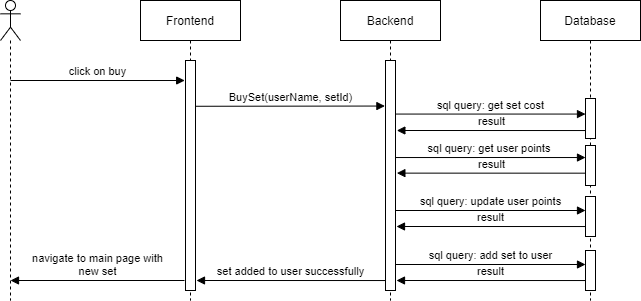

The diagram above was exported from draw.io. Its source (the exported page's mxGraphModel, read from the mxfile embedded in the PNG):
<mxGraphModel dx="569" dy="282" grid="1" gridSize="10" guides="1" tooltips="1" connect="1" arrows="1" fold="1" page="1" pageScale="1" pageWidth="1100" pageHeight="850" math="0" shadow="0">
  <root>
    <mxCell id="0" />
    <mxCell id="1" parent="0" />
    <mxCell id="geiPaBiy6xUl0dIw9Itd-1" value="" style="shape=umlLifeline;participant=umlActor;perimeter=lifelinePerimeter;whiteSpace=wrap;html=1;container=1;collapsible=0;recursiveResize=0;verticalAlign=top;spacingTop=36;outlineConnect=0;" vertex="1" parent="1">
      <mxGeometry x="220" y="260" width="20" height="300" as="geometry" />
    </mxCell>
    <mxCell id="geiPaBiy6xUl0dIw9Itd-2" value="click on buy" style="html=1;verticalAlign=bottom;endArrow=block;entryX=-0.083;entryY=0.087;entryDx=0;entryDy=0;entryPerimeter=0;" edge="1" parent="geiPaBiy6xUl0dIw9Itd-1" target="geiPaBiy6xUl0dIw9Itd-4">
      <mxGeometry width="80" relative="1" as="geometry">
        <mxPoint x="10" y="80" as="sourcePoint" />
        <mxPoint x="90" y="80" as="targetPoint" />
      </mxGeometry>
    </mxCell>
    <mxCell id="geiPaBiy6xUl0dIw9Itd-3" value="Frontend" style="shape=umlLifeline;perimeter=lifelinePerimeter;whiteSpace=wrap;html=1;container=1;collapsible=0;recursiveResize=0;outlineConnect=0;" vertex="1" parent="1">
      <mxGeometry x="360" y="260" width="100" height="300" as="geometry" />
    </mxCell>
    <mxCell id="geiPaBiy6xUl0dIw9Itd-4" value="" style="html=1;points=[];perimeter=orthogonalPerimeter;" vertex="1" parent="geiPaBiy6xUl0dIw9Itd-3">
      <mxGeometry x="45" y="60" width="10" height="230" as="geometry" />
    </mxCell>
    <mxCell id="geiPaBiy6xUl0dIw9Itd-5" value="Backend" style="shape=umlLifeline;perimeter=lifelinePerimeter;whiteSpace=wrap;html=1;container=1;collapsible=0;recursiveResize=0;outlineConnect=0;" vertex="1" parent="1">
      <mxGeometry x="560" y="260" width="100" height="300" as="geometry" />
    </mxCell>
    <mxCell id="geiPaBiy6xUl0dIw9Itd-6" value="" style="html=1;points=[];perimeter=orthogonalPerimeter;" vertex="1" parent="geiPaBiy6xUl0dIw9Itd-5">
      <mxGeometry x="45" y="60" width="10" height="230" as="geometry" />
    </mxCell>
    <mxCell id="geiPaBiy6xUl0dIw9Itd-7" value="Database" style="shape=umlLifeline;perimeter=lifelinePerimeter;whiteSpace=wrap;html=1;container=1;collapsible=0;recursiveResize=0;outlineConnect=0;" vertex="1" parent="1">
      <mxGeometry x="760" y="260" width="100" height="300" as="geometry" />
    </mxCell>
    <mxCell id="geiPaBiy6xUl0dIw9Itd-8" value="" style="html=1;points=[];perimeter=orthogonalPerimeter;" vertex="1" parent="geiPaBiy6xUl0dIw9Itd-7">
      <mxGeometry x="45" y="98" width="10" height="40" as="geometry" />
    </mxCell>
    <mxCell id="geiPaBiy6xUl0dIw9Itd-9" value="BuySet(userName, setId)" style="html=1;verticalAlign=bottom;endArrow=block;exitX=1.035;exitY=0.199;exitDx=0;exitDy=0;exitPerimeter=0;entryX=-0.061;entryY=0.198;entryDx=0;entryDy=0;entryPerimeter=0;" edge="1" parent="1" source="geiPaBiy6xUl0dIw9Itd-4" target="geiPaBiy6xUl0dIw9Itd-6">
      <mxGeometry width="80" relative="1" as="geometry">
        <mxPoint x="420" y="360" as="sourcePoint" />
        <mxPoint x="605" y="360.0000000000001" as="targetPoint" />
      </mxGeometry>
    </mxCell>
    <mxCell id="geiPaBiy6xUl0dIw9Itd-10" value="sql query: get set cost" style="html=1;verticalAlign=bottom;endArrow=block;exitX=0.968;exitY=0.272;exitDx=0;exitDy=0;exitPerimeter=0;" edge="1" parent="1">
      <mxGeometry width="80" relative="1" as="geometry">
        <mxPoint x="614.6800000000001" y="373.56000000000006" as="sourcePoint" />
        <mxPoint x="805" y="373.56000000000006" as="targetPoint" />
      </mxGeometry>
    </mxCell>
    <mxCell id="geiPaBiy6xUl0dIw9Itd-11" value="result" style="html=1;verticalAlign=bottom;endArrow=block;exitX=-0.036;exitY=0.834;exitDx=0;exitDy=0;exitPerimeter=0;" edge="1" parent="1">
      <mxGeometry width="80" relative="1" as="geometry">
        <mxPoint x="804.6399999999999" y="486.03999999999985" as="sourcePoint" />
        <mxPoint x="616" y="486.0000000000001" as="targetPoint" />
        <Array as="points">
          <mxPoint x="616" y="486" />
        </Array>
      </mxGeometry>
    </mxCell>
    <mxCell id="geiPaBiy6xUl0dIw9Itd-12" value="set added to user successfully" style="html=1;verticalAlign=bottom;endArrow=block;exitX=-0.036;exitY=0.834;exitDx=0;exitDy=0;exitPerimeter=0;" edge="1" parent="1">
      <mxGeometry width="80" relative="1" as="geometry">
        <mxPoint x="604.6399999999999" y="540.04" as="sourcePoint" />
        <mxPoint x="416" y="540" as="targetPoint" />
        <Array as="points">
          <mxPoint x="416" y="540" />
        </Array>
      </mxGeometry>
    </mxCell>
    <mxCell id="geiPaBiy6xUl0dIw9Itd-13" value="navigate to main page with&lt;br&gt;new set" style="html=1;verticalAlign=bottom;endArrow=block;" edge="1" parent="1">
      <mxGeometry width="80" relative="1" as="geometry">
        <mxPoint x="404" y="540" as="sourcePoint" />
        <mxPoint x="230" y="540.0000000000001" as="targetPoint" />
        <Array as="points">
          <mxPoint x="230" y="540" />
        </Array>
      </mxGeometry>
    </mxCell>
    <mxCell id="geiPaBiy6xUl0dIw9Itd-15" value="" style="html=1;points=[];perimeter=orthogonalPerimeter;" vertex="1" parent="1">
      <mxGeometry x="805" y="405" width="10" height="40" as="geometry" />
    </mxCell>
    <mxCell id="geiPaBiy6xUl0dIw9Itd-16" value="" style="html=1;points=[];perimeter=orthogonalPerimeter;" vertex="1" parent="1">
      <mxGeometry x="805" y="456" width="10" height="40" as="geometry" />
    </mxCell>
    <mxCell id="geiPaBiy6xUl0dIw9Itd-17" value="result" style="html=1;verticalAlign=bottom;endArrow=block;exitX=-0.036;exitY=0.834;exitDx=0;exitDy=0;exitPerimeter=0;" edge="1" parent="1">
      <mxGeometry width="80" relative="1" as="geometry">
        <mxPoint x="804.9999999999999" y="390.03999999999985" as="sourcePoint" />
        <mxPoint x="616.36" y="390.0000000000001" as="targetPoint" />
        <Array as="points">
          <mxPoint x="616.36" y="390" />
        </Array>
      </mxGeometry>
    </mxCell>
    <mxCell id="geiPaBiy6xUl0dIw9Itd-19" value="sql query: get user points&amp;nbsp;" style="html=1;verticalAlign=bottom;endArrow=block;exitX=0.968;exitY=0.272;exitDx=0;exitDy=0;exitPerimeter=0;" edge="1" parent="1">
      <mxGeometry width="80" relative="1" as="geometry">
        <mxPoint x="614.6800000000001" y="417.03" as="sourcePoint" />
        <mxPoint x="805" y="417.03" as="targetPoint" />
      </mxGeometry>
    </mxCell>
    <mxCell id="geiPaBiy6xUl0dIw9Itd-20" value="result" style="html=1;verticalAlign=bottom;endArrow=block;exitX=-0.036;exitY=0.834;exitDx=0;exitDy=0;exitPerimeter=0;" edge="1" parent="1">
      <mxGeometry width="80" relative="1" as="geometry">
        <mxPoint x="805" y="432.66999999999985" as="sourcePoint" />
        <mxPoint x="616.3600000000001" y="432.6300000000001" as="targetPoint" />
        <Array as="points">
          <mxPoint x="616.36" y="432.63" />
        </Array>
      </mxGeometry>
    </mxCell>
    <mxCell id="geiPaBiy6xUl0dIw9Itd-21" value="sql query: update user points" style="html=1;verticalAlign=bottom;endArrow=block;exitX=0.968;exitY=0.272;exitDx=0;exitDy=0;exitPerimeter=0;" edge="1" parent="1">
      <mxGeometry width="80" relative="1" as="geometry">
        <mxPoint x="614.6800000000001" y="470" as="sourcePoint" />
        <mxPoint x="805" y="470" as="targetPoint" />
      </mxGeometry>
    </mxCell>
    <mxCell id="geiPaBiy6xUl0dIw9Itd-22" value="result" style="html=1;verticalAlign=bottom;endArrow=block;exitX=-0.036;exitY=0.834;exitDx=0;exitDy=0;exitPerimeter=0;" edge="1" parent="1">
      <mxGeometry width="80" relative="1" as="geometry">
        <mxPoint x="804.6399999999999" y="540.0399999999998" as="sourcePoint" />
        <mxPoint x="616" y="540.0000000000001" as="targetPoint" />
        <Array as="points">
          <mxPoint x="616" y="540" />
        </Array>
      </mxGeometry>
    </mxCell>
    <mxCell id="geiPaBiy6xUl0dIw9Itd-23" value="" style="html=1;points=[];perimeter=orthogonalPerimeter;" vertex="1" parent="1">
      <mxGeometry x="805" y="510" width="10" height="40" as="geometry" />
    </mxCell>
    <mxCell id="geiPaBiy6xUl0dIw9Itd-24" value="sql query: add set to user" style="html=1;verticalAlign=bottom;endArrow=block;exitX=0.968;exitY=0.272;exitDx=0;exitDy=0;exitPerimeter=0;" edge="1" parent="1">
      <mxGeometry width="80" relative="1" as="geometry">
        <mxPoint x="614.6800000000001" y="524" as="sourcePoint" />
        <mxPoint x="805" y="524" as="targetPoint" />
      </mxGeometry>
    </mxCell>
  </root>
</mxGraphModel>